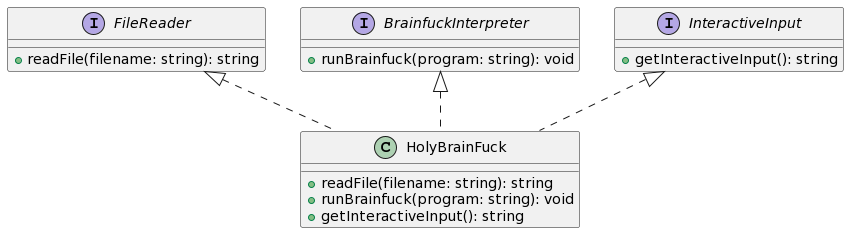

The diagram above was rendered by PlantUML. Its source (embedded in the PNG):
@startuml
interface FileReader {
+readFile(filename: string): string
}

interface BrainfuckInterpreter {
+runBrainfuck(program: string): void
}

interface InteractiveInput {
+getInteractiveInput(): string
}

class HolyBrainFuck {
+readFile(filename: string): string
+runBrainfuck(program: string): void
+getInteractiveInput(): string
}

FileReader <|.. HolyBrainFuck
BrainfuckInterpreter <|.. HolyBrainFuck
InteractiveInput <|.. HolyBrainFuck
@enduml